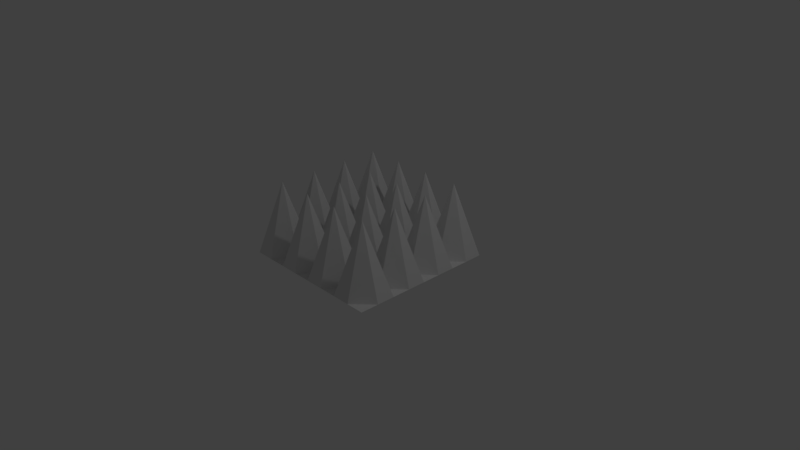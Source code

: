 # Source: Spikes.blend  (saved by Blender 2.79.0; exported with 4.5.12 LTS)
import bpy
from mathutils import Matrix  # noqa: F401  (used for matrix-valued properties, if any)

bpy.ops.wm.read_factory_settings(use_empty=True)
scene = bpy.context.scene
scene.name = 'Scene'

# ---- collections
col_collection_1 = bpy.data.collections.new('Collection 1'); scene.collection.children.link(col_collection_1)

# ---- materials (node trees are filled in below, after node groups)
mat_material = bpy.data.materials.new('Material')
mat_material.alpha_threshold = 0.0
mat_material.use_transparent_shadow = False
mat_material.roughness = 0.5
mat_material.line_color = (0.0, 0.0, 0.0, 1.0)

# ---- material node trees

# ---- world
world_world = bpy.data.worlds.new('World'); scene.world = world_world
world_world.color = (0.05088, 0.05088, 0.05088)
world_world.use_sun_shadow = False
world_world.sun_shadow_jitter_overblur = 0.0
world_world.cycles.sampling_method = 'MANUAL'

# ---- cameras
cam_camera = bpy.data.cameras.new('Camera')
cam_camera.clip_end = 100.0
cam_camera.lens = 35.0
cam_camera.sensor_width = 32.0
cam_camera.sensor_height = 18.0
cam_camera.ortho_scale = 7.314
cam_camera.dof.focus_distance = 0.0
cam_camera.dof.aperture_fstop = 128.0

# ---- lights
light_lamp = bpy.data.lights.new('Lamp', 'POINT')
light_lamp.transmission_factor = 0.0
light_lamp.cutoff_distance = 30.0
light_lamp.energy = 100.0
light_lamp.shadow_buffer_clip_start = 1.001
light_lamp.shadow_soft_size = 0.1
light_lamp.shadow_maximum_resolution = 0.006
light_lamp.use_absolute_resolution = True

# ---- meshes
me_cube = bpy.data.meshes.new('Cube')
me_cube.from_pydata([(0.75, -0.75, 0.0), (-0.75, -0.75, 0.0), (0.25, 0.75, 0.0), (0.75, -0.25, 0.0), (-0.25, -0.25, 0.0), (0.75, 0.75, 0.0), (-0.25, 0.25, 0.0), (-0.75, 0.75, 0.0), (-0.75, -0.25, 0.0), (0.25, 0.25, 0.0), (0.25, -0.75, 0.0), (-0.25, -0.75, 0.0), (0.25, -0.25, 0.0), (0.75, 0.25, 0.0), (-0.75, 0.25, 0.0), (-0.25, 0.75, 0.0), (1.0, -0.25, -1.0), (-1.0, -0.75, -1.0), (-0.25, 1.0, -1.0), (0.0, 0.75, -1.0), (-1.0, -0.25, -1.0), (1.0, 0.25, -1.0), (-0.75, -0.5, -1.0), (0.25, 0.5, -1.0), (-0.5, 0.75, -1.0), (-0.5, -0.25, -1.0), (0.75, 0.5, -1.0), (-0.75, 0.5, -1.0), (0.5, 0.75, -1.0), (0.5, -0.25, -1.0), (-0.25, 0.5, -1.0), (0.5, 0.25, -1.0), (-0.5, 0.25, -1.0), (1.0, -0.75, -1.0), (0.0, -0.75, -1.0), (-0.25, 0.0, -1.0), (0.75, 0.0, -1.0), (0.5, -0.75, -1.0), (0.0, 0.25, -1.0), (-1.0, 0.75, -1.0), (-0.75, -1.0, -1.0), (-0.75, 0.0, -1.0), (0.25, -1.0, -1.0), (0.25, 0.0, -1.0), (0.25, -0.5, -1.0), (0.75, 1.0, -1.0), (-0.25, -0.5, -1.0), (0.0, -0.25, -1.0), (-1.0, 0.25, -1.0), (1.0, 0.75, -1.0), (-0.25, -1.0, -1.0), (0.75, -0.5, -1.0), (-0.75, 1.0, -1.0), (0.25, 1.0, -1.0), (-0.5, -0.75, -1.0), (0.75, -1.0, -1.0), (0.5, -0.5, -1.0), (-0.5, -0.5, -1.0), (0.5, 0.5, -1.0), (-0.5, 0.5, -1.0), (1.0, -0.5, -1.0), (-1.0, -0.5, -1.0), (0.0, 0.5, -1.0), (-0.5, 0.0, -1.0), (0.5, 0.0, -1.0), (0.0, -0.5, -1.0), (-1.0, 0.5, -1.0), (1.0, 0.5, -1.0), (-0.5, -1.0, -1.0), (-0.5, 1.0, -1.0), (0.5, 1.0, -1.0), (0.5, -1.0, -1.0), (0.0, 0.0, -1.0), (-1.0, 0.0, -1.0), (1.0, 0.0, -1.0), (0.0, 1.0, -1.0), (0.0, -1.0, -1.0), (1.0, 1.0, -1.0), (-1.0, 1.0, -1.0), (1.0, -1.0, -1.0), (-1.0, -1.0, -1.0)], [], [(37, 0, 51, 56), (19, 2, 53, 75), (57, 46, 4, 25), (29, 3, 36, 64), (59, 30, 15, 24), (0, 33, 60, 51), (39, 7, 52, 78), (41, 63, 32, 14), (1, 54, 57, 22), (65, 44, 12, 47), (72, 43, 9, 38), (2, 28, 70, 53), (50, 76, 34, 11), (32, 6, 30, 59), (3, 16, 74, 36), (76, 42, 10, 34), (4, 47, 72, 35), (30, 62, 19, 15), (56, 51, 3, 29), (34, 10, 44, 65), (25, 4, 35, 63), (24, 15, 18, 69), (51, 60, 16, 3), (68, 50, 11, 54), (5, 49, 77, 45), (6, 38, 62, 30), (31, 13, 26, 58), (26, 67, 49, 5), (58, 26, 5, 28), (17, 1, 22, 61), (73, 41, 14, 48), (71, 55, 0, 37), (28, 5, 45, 70), (7, 24, 69, 52), (8, 25, 63, 41), (43, 64, 31, 9), (23, 58, 28, 2), (22, 57, 25, 8), (55, 79, 33, 0), (20, 8, 41, 73), (80, 40, 1, 17), (61, 22, 8, 20), (9, 31, 58, 23), (10, 37, 56, 44), (63, 35, 6, 32), (40, 68, 54, 1), (44, 56, 29, 12), (62, 23, 2, 19), (35, 72, 38, 6), (46, 65, 47, 4), (47, 12, 43, 72), (11, 34, 65, 46), (48, 14, 27, 66), (12, 29, 64, 43), (66, 27, 7, 39), (64, 36, 13, 31), (13, 21, 67, 26), (36, 74, 21, 13), (38, 9, 23, 62), (14, 32, 59, 27), (54, 11, 46, 57), (27, 59, 24, 7), (15, 19, 75, 18), (42, 71, 37, 10)])
me_cube.materials.append(mat_material)
me_cube.use_remesh_preserve_volume = False
me_cube.use_remesh_preserve_attributes = False
me_cube.use_mirror_vertex_groups = False
me_cube.update()

# ---- objects
ob_cube = bpy.data.objects.new('Cube', me_cube)
ob_lamp = bpy.data.objects.new('Lamp', light_lamp)
ob_camera = bpy.data.objects.new('Camera', cam_camera)

# ---- transforms, parenting, visibility, modifiers, constraints
ob_cube.location = (0.0, 0.0, 1.0)
ob_cube.lock_rotations_4d = False
ob_cube.empty_display_type = 'ARROWS'
ob_cube.lineart.crease_threshold = 0.0
ob_lamp.location = (4.076, 1.005, 5.904)
ob_lamp.rotation_euler = (0.6503, 0.05522, 1.866)
ob_lamp.lock_rotations_4d = False
ob_lamp.empty_display_type = 'ARROWS'
ob_lamp.color = (0.0, 0.0, 0.0, 0.0)
ob_lamp.lineart.crease_threshold = 0.0
ob_camera.location = (7.481, -6.508, 5.344)
ob_camera.rotation_euler = (1.109, 0.0, 0.8149)
ob_camera.lock_rotations_4d = False
ob_camera.empty_display_type = 'ARROWS'
ob_camera.color = (0.0, 0.0, 0.0, 0.0)
ob_camera.display_type = 'WIRE'
ob_camera.lineart.crease_threshold = 0.0

# ---- collection membership
col_collection_1.objects.link(ob_cube)
col_collection_1.objects.link(ob_lamp)
col_collection_1.objects.link(ob_camera)

# ---- scene / render settings (as saved in the file)
scene.camera = ob_camera
scene.frame_start = 1; scene.frame_end = 250; scene.frame_set(1)
scene.render.engine = 'BLENDER_EEVEE_NEXT'
scene.render.resolution_percentage = 50
scene.render.dither_intensity = 0.0
scene.cycles.use_denoising = False
scene.cycles.samples = 128
scene.cycles.sampling_pattern = 'TABULATED_SOBOL'
scene.cycles.use_adaptive_sampling = False
scene.cycles.use_light_tree = False
scene.cycles.blur_glossy = 0.0
scene.cycles.sample_clamp_indirect = 0.0
scene.view_settings.view_transform = 'Standard'
bpy.context.view_layer.update()
